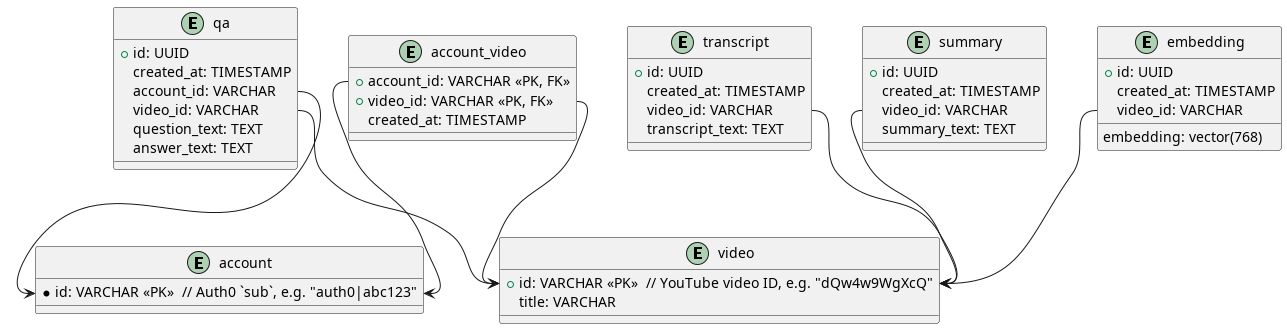

The diagram above was rendered by PlantUML. Its source (embedded in the PNG):
@startuml

entity "account" {
  *id: VARCHAR <<PK>>  // Auth0 `sub`, e.g. "auth0|abc123"
}

entity "video" {
  +id: VARCHAR <<PK>>  // YouTube video ID, e.g. "dQw4w9WgXcQ"
  title: VARCHAR
}

entity "account_video" {
  +account_id: VARCHAR <<PK, FK>>
  +video_id: VARCHAR <<PK, FK>>
  created_at: TIMESTAMP
}

entity "transcript" {
  +id: UUID
  created_at: TIMESTAMP
  video_id: VARCHAR
  transcript_text: TEXT
}

entity "summary" {
  +id: UUID
  created_at: TIMESTAMP
  video_id: VARCHAR
  summary_text: TEXT
}

entity "qa" {
  +id: UUID
  created_at: TIMESTAMP
  account_id: VARCHAR
  video_id: VARCHAR
  question_text: TEXT
  answer_text: TEXT
}

entity "embedding" {
  +id: UUID
  created_at: TIMESTAMP
  video_id: VARCHAR
  embedding: vector(768)
}

'account-video relationship
account_video::account_id --> account::id
account_video::video_id --> video::id

'video-transcript relationship
transcript::video_id --> video::id

'video-summary relationship
summary::video_id --> video::id

'video-qa relationship
qa::video_id --> video::id
qa::account_id --> account::id

'video-embedding relationship
embedding::video_id --> video::id

@enduml